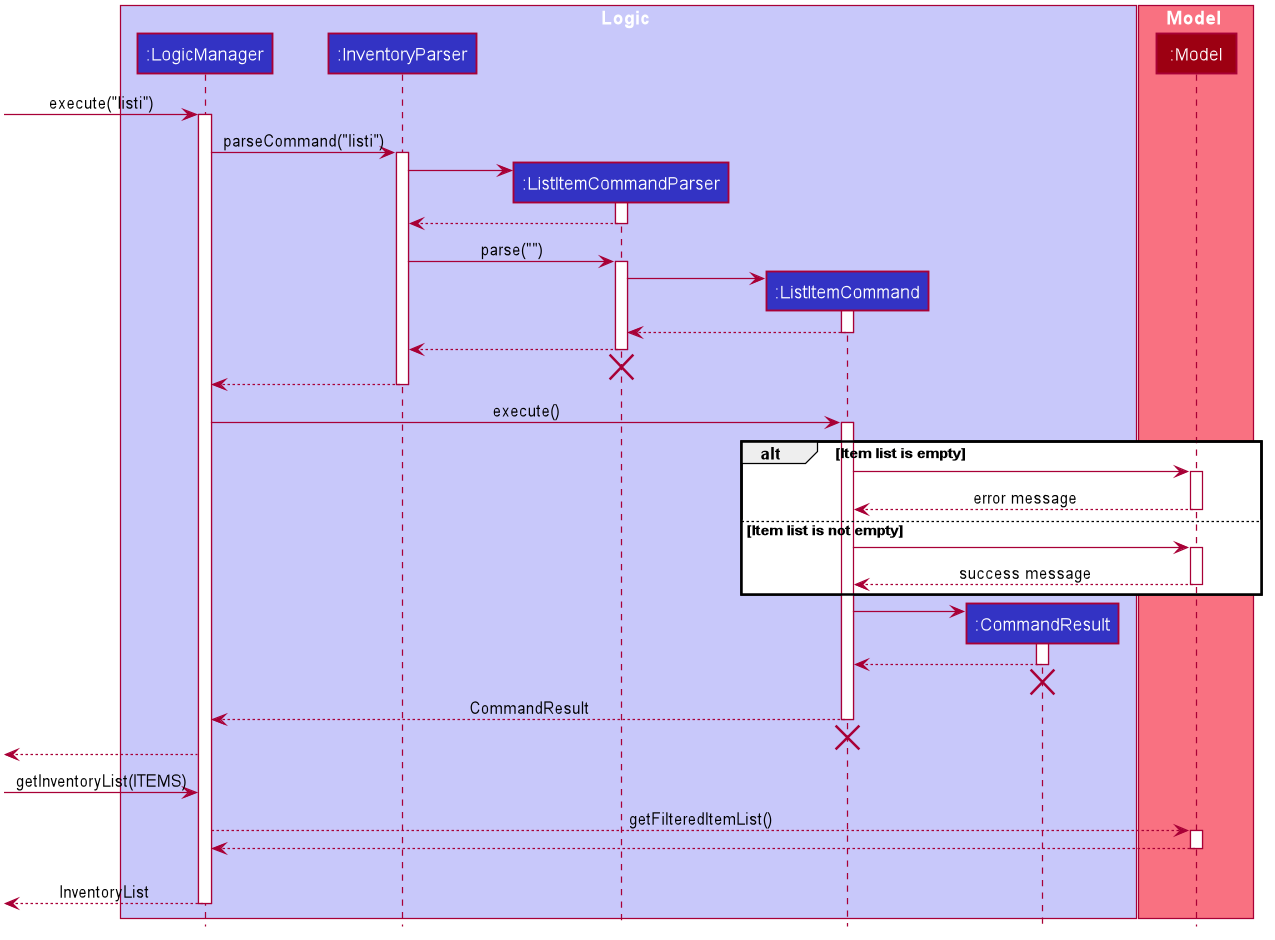

The diagram above was rendered by PlantUML. Its source (embedded in the PNG):
@startuml








skinparam BackgroundColor #FFFFFFF

skinparam Shadowing false

skinparam Class {
    FontColor #FFFFFF
    BorderThickness 1
    BorderColor #FFFFFF
    StereotypeFontColor #FFFFFF
    FontName Arial
}

skinparam Actor {
    BorderColor #000000
    Color #000000
    FontName Arial
}

skinparam Sequence {
    MessageAlign center
    BoxFontSize 15
    BoxPadding 0
    BoxFontColor #FFFFFF
    FontName Arial
}

skinparam Participant {
    FontColor #FFFFFFF
    Padding 20
}

skinparam MinClassWidth 50
skinparam ParticipantPadding 10
skinparam Shadowing false
skinparam DefaultTextAlignment center
skinparam packageStyle Rectangle

hide footbox
hide members
hide circle

box Logic #C8C8FA
participant ":LogicManager" as LogicManager #3333C4
participant ":InventoryParser" as InventoryParser #3333C4
participant ":ListItemCommandParser" as ListItemCommandParser #3333C4
participant ":ListItemCommand" as ListItemCommand #3333C4
participant ":CommandResult" as CommandResult #3333C4

end box

box Model #F97181
participant ":Model" as Model #9D0012
end box

[-> LogicManager : execute("listi")
activate LogicManager

LogicManager -> InventoryParser : parseCommand("listi")
activate InventoryParser

create ListItemCommandParser
InventoryParser -> ListItemCommandParser
activate ListItemCommandParser

ListItemCommandParser --> InventoryParser
deactivate ListItemCommandParser

InventoryParser -> ListItemCommandParser : parse("")
activate ListItemCommandParser

create ListItemCommand
ListItemCommandParser -> ListItemCommand
activate ListItemCommand

ListItemCommand --> ListItemCommandParser :
deactivate ListItemCommand

ListItemCommandParser --> InventoryParser :
deactivate ListItemCommandParser
ListItemCommandParser -[hidden]-> InventoryParser
destroy ListItemCommandParser

InventoryParser --> LogicManager :
deactivate InventoryParser

LogicManager -> ListItemCommand : execute()
activate ListItemCommand

alt Item list is empty
    ListItemCommand -> Model 
    activate Model
    Model --> ListItemCommand : error message
    deactivate Model
else Item list is not empty
    ListItemCommand ->  Model
    activate Model
    Model --> ListItemCommand : success message
    deactivate Model
end


create CommandResult
ListItemCommand -> CommandResult
activate CommandResult

CommandResult --> ListItemCommand
deactivate CommandResult
CommandResult -[hidden]-> ListItemCommand
destroy CommandResult

ListItemCommand --> LogicManager : CommandResult
deactivate ListItemCommand
ListItemCommand -[hidden]-> LogicManager
destroy ListItemCommand

[<--LogicManager
[-> LogicManager : getInventoryList(ITEMS)

LogicManager --> Model : getFilteredItemList()
activate Model
Model --> LogicManager :
deactivate Model

CommandResult -[hidden]-> LogicManager
[<--LogicManager : InventoryList
deactivate LogicManager
@enduml